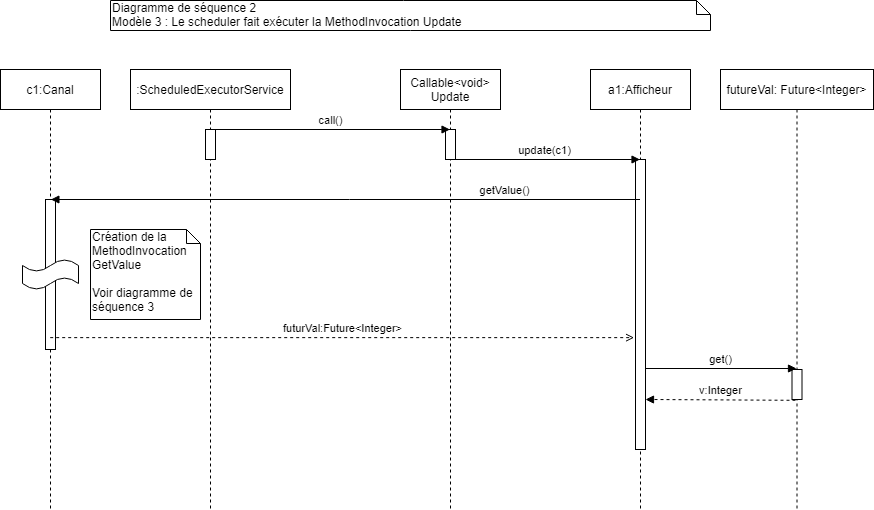

The diagram above was exported from draw.io. Its source (the exported page's mxGraphModel, read from the mxfile embedded in the PNG):
<mxGraphModel dx="1138" dy="579" grid="1" gridSize="10" guides="1" tooltips="1" connect="1" arrows="1" fold="1" page="1" pageScale="1" pageWidth="827" pageHeight="1169" math="0" shadow="0">
  <root>
    <mxCell id="0" />
    <mxCell id="1" parent="0" />
    <mxCell id="JNVKAASN-M-Fui-ETE9f-1" value="Diagramme de séquence 2&lt;br&gt;Modèle 3 : Le scheduler fait exécuter la MethodInvocation Update" style="shape=note;whiteSpace=wrap;html=1;size=14;verticalAlign=top;align=left;spacingTop=-6;" vertex="1" parent="1">
      <mxGeometry x="120" y="11" width="600" height="30" as="geometry" />
    </mxCell>
    <mxCell id="JNVKAASN-M-Fui-ETE9f-2" value="Callable&amp;lt;void&amp;gt;&lt;br&gt;Update" style="shape=umlLifeline;perimeter=lifelinePerimeter;whiteSpace=wrap;html=1;container=1;collapsible=0;recursiveResize=0;outlineConnect=0;" vertex="1" parent="1">
      <mxGeometry x="410" y="80" width="100" height="440" as="geometry" />
    </mxCell>
    <mxCell id="JNVKAASN-M-Fui-ETE9f-3" value="" style="html=1;points=[];perimeter=orthogonalPerimeter;" vertex="1" parent="JNVKAASN-M-Fui-ETE9f-2">
      <mxGeometry x="45" y="60" width="10" height="30" as="geometry" />
    </mxCell>
    <mxCell id="JNVKAASN-M-Fui-ETE9f-4" value="a1:Afficheur" style="shape=umlLifeline;perimeter=lifelinePerimeter;whiteSpace=wrap;html=1;container=1;collapsible=0;recursiveResize=0;outlineConnect=0;" vertex="1" parent="1">
      <mxGeometry x="600" y="80" width="100" height="440" as="geometry" />
    </mxCell>
    <mxCell id="JNVKAASN-M-Fui-ETE9f-5" value="" style="html=1;points=[];perimeter=orthogonalPerimeter;" vertex="1" parent="JNVKAASN-M-Fui-ETE9f-4">
      <mxGeometry x="45" y="90" width="10" height="290" as="geometry" />
    </mxCell>
    <mxCell id="JNVKAASN-M-Fui-ETE9f-6" value="update(c1)" style="html=1;verticalAlign=bottom;endArrow=block;" edge="1" parent="1" target="JNVKAASN-M-Fui-ETE9f-4">
      <mxGeometry width="80" relative="1" as="geometry">
        <mxPoint x="460" y="170" as="sourcePoint" />
        <mxPoint x="329.5" y="170" as="targetPoint" />
      </mxGeometry>
    </mxCell>
    <mxCell id="JNVKAASN-M-Fui-ETE9f-7" value="call()" style="html=1;verticalAlign=bottom;endArrow=block;" edge="1" parent="1" target="JNVKAASN-M-Fui-ETE9f-2">
      <mxGeometry width="80" relative="1" as="geometry">
        <mxPoint x="220.00000000000006" y="140" as="sourcePoint" />
        <mxPoint x="329.8" y="140" as="targetPoint" />
      </mxGeometry>
    </mxCell>
    <mxCell id="JNVKAASN-M-Fui-ETE9f-8" value="c1:Canal" style="shape=umlLifeline;perimeter=lifelinePerimeter;whiteSpace=wrap;html=1;container=1;collapsible=0;recursiveResize=0;outlineConnect=0;" vertex="1" parent="1">
      <mxGeometry x="10" y="80" width="100" height="440" as="geometry" />
    </mxCell>
    <mxCell id="JNVKAASN-M-Fui-ETE9f-9" value="" style="html=1;points=[];perimeter=orthogonalPerimeter;" vertex="1" parent="JNVKAASN-M-Fui-ETE9f-8">
      <mxGeometry x="45" y="130" width="10" height="150" as="geometry" />
    </mxCell>
    <mxCell id="JNVKAASN-M-Fui-ETE9f-13" value="" style="shape=tape;whiteSpace=wrap;html=1;" vertex="1" parent="JNVKAASN-M-Fui-ETE9f-8">
      <mxGeometry x="22" y="190" width="56" height="30" as="geometry" />
    </mxCell>
    <mxCell id="JNVKAASN-M-Fui-ETE9f-10" value="getValue()" style="html=1;verticalAlign=bottom;endArrow=block;entryX=0.54;entryY=0;entryDx=0;entryDy=0;entryPerimeter=0;" edge="1" parent="1" source="JNVKAASN-M-Fui-ETE9f-4" target="JNVKAASN-M-Fui-ETE9f-9">
      <mxGeometry x="-0.539" width="80" relative="1" as="geometry">
        <mxPoint x="509.5" y="210" as="sourcePoint" />
        <mxPoint x="69.70000000000005" y="210" as="targetPoint" />
        <mxPoint as="offset" />
      </mxGeometry>
    </mxCell>
    <mxCell id="JNVKAASN-M-Fui-ETE9f-11" value=":ScheduledExecutorService" style="shape=umlLifeline;perimeter=lifelinePerimeter;whiteSpace=wrap;html=1;container=1;collapsible=0;recursiveResize=0;outlineConnect=0;" vertex="1" parent="1">
      <mxGeometry x="140" y="80" width="160" height="440" as="geometry" />
    </mxCell>
    <mxCell id="JNVKAASN-M-Fui-ETE9f-12" value="" style="html=1;points=[];perimeter=orthogonalPerimeter;" vertex="1" parent="JNVKAASN-M-Fui-ETE9f-11">
      <mxGeometry x="75" y="60" width="10" height="30" as="geometry" />
    </mxCell>
    <mxCell id="JNVKAASN-M-Fui-ETE9f-14" value="Création de la MethodInvocation GetValue&lt;br&gt;&lt;br&gt;Voir diagramme de séquence 3" style="shape=note;whiteSpace=wrap;html=1;size=14;verticalAlign=top;align=left;spacingTop=-6;" vertex="1" parent="1">
      <mxGeometry x="100" y="240" width="110" height="90" as="geometry" />
    </mxCell>
    <mxCell id="JNVKAASN-M-Fui-ETE9f-15" value="futurVal:Future&amp;lt;Integer&amp;gt;" style="html=1;verticalAlign=bottom;endArrow=open;entryX=-0.14;entryY=0.834;entryDx=0;entryDy=0;entryPerimeter=0;dashed=1;endFill=0;" edge="1" parent="1">
      <mxGeometry width="80" relative="1" as="geometry">
        <mxPoint x="59.700000000000045" y="348.14" as="sourcePoint" />
        <mxPoint x="643.5999999999999" y="348.14" as="targetPoint" />
      </mxGeometry>
    </mxCell>
    <mxCell id="JNVKAASN-M-Fui-ETE9f-18" value="futureVal: Future&amp;lt;Integer&amp;gt;" style="shape=umlLifeline;perimeter=lifelinePerimeter;whiteSpace=wrap;html=1;container=1;collapsible=0;recursiveResize=0;outlineConnect=0;" vertex="1" parent="1">
      <mxGeometry x="730" y="80" width="153" height="440" as="geometry" />
    </mxCell>
    <mxCell id="JNVKAASN-M-Fui-ETE9f-19" value="" style="html=1;points=[];perimeter=orthogonalPerimeter;" vertex="1" parent="JNVKAASN-M-Fui-ETE9f-18">
      <mxGeometry x="71.5" y="300" width="10" height="30" as="geometry" />
    </mxCell>
    <mxCell id="JNVKAASN-M-Fui-ETE9f-20" value="get()" style="html=1;verticalAlign=bottom;endArrow=block;" edge="1" parent="1" target="JNVKAASN-M-Fui-ETE9f-18">
      <mxGeometry width="80" relative="1" as="geometry">
        <mxPoint x="655" y="379" as="sourcePoint" />
        <mxPoint x="788" y="379" as="targetPoint" />
      </mxGeometry>
    </mxCell>
    <mxCell id="JNVKAASN-M-Fui-ETE9f-21" value="v:Integer" style="html=1;verticalAlign=bottom;endArrow=block;dashed=1;exitX=0.35;exitY=1.027;exitDx=0;exitDy=0;exitPerimeter=0;" edge="1" parent="1" source="JNVKAASN-M-Fui-ETE9f-19">
      <mxGeometry width="80" relative="1" as="geometry">
        <mxPoint x="788" y="410" as="sourcePoint" />
        <mxPoint x="655" y="410" as="targetPoint" />
      </mxGeometry>
    </mxCell>
  </root>
</mxGraphModel>